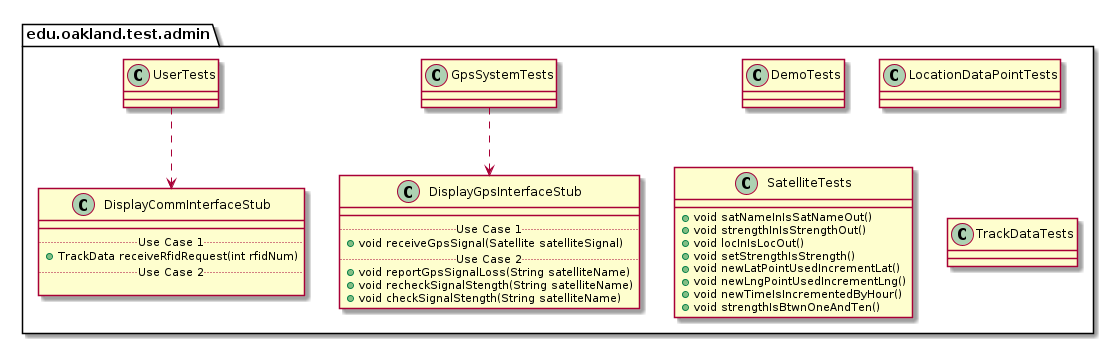

The diagram above was rendered by PlantUML. Its source (embedded in the PNG):
@startuml AdminTestPackage_InternalDependencies

package edu.oakland.test.admin {
    
}


package edu.oakland.test.admin {
    class DemoTests {

    }
}


package edu.oakland.test.admin {
    class GpsSystemTests {

    }
}



package edu.oakland.test.admin {
    class DisplayGpsInterfaceStub {
        __
        .. Use Case 1 ..
        + void receiveGpsSignal(Satellite satelliteSignal)
        .. Use Case 2 ..
        + void reportGpsSignalLoss(String satelliteName)
        + void recheckSignalStength(String satelliteName)
        + void checkSignalStength(String satelliteName)
    }
}

GpsSystemTests ..> DisplayGpsInterfaceStub

package edu.oakland.test.admin {
    class UserTests {

    }
}



package edu.oakland.test.admin {
    class DisplayCommInterfaceStub {
        __
        .. Use Case 1 ..
        + TrackData receiveRfidRequest(int rfidNum)
        .. Use Case 2 ..

    }
}

UserTests ..> DisplayCommInterfaceStub

package edu.oakland.test.admin {
    class LocationDataPointTests {
        
    }
}


package edu.oakland.test.admin {
    class SatelliteTests {
       + void satNameInIsSatNameOut()
       + void strengthInIsStrengthOut()
       + void locInIsLocOut()
       + void setStrengthIsStrength()
       + void newLatPointUsedIncrementLat()
       + void newLngPointUsedIncrementLng()
       + void newTimeIsIncrementedByHour()
       + void strengthIsBtwnOneAndTen()
    }
}


package edu.oakland.test.admin {
    class TrackDataTests {
        
    }
}


@enduml